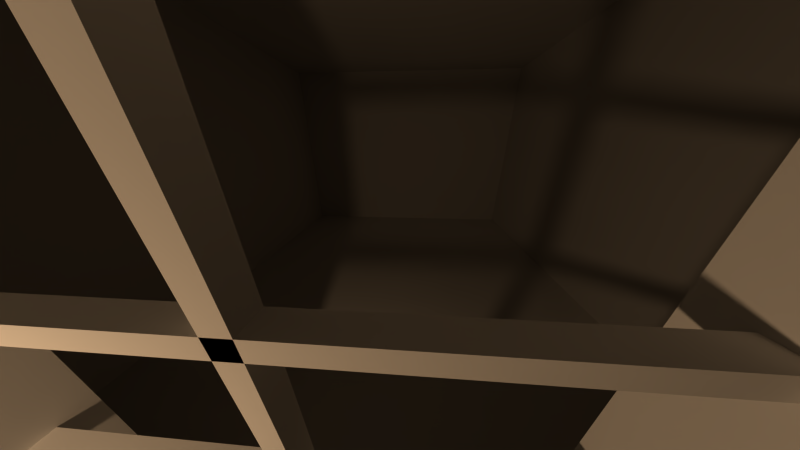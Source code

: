 # Source: thesisLight2Room.blend  (saved by Blender 2.69.0; exported with 4.5.12 LTS)
import bpy
from mathutils import Matrix  # noqa: F401  (used for matrix-valued properties, if any)

bpy.ops.wm.read_factory_settings(use_empty=True)
scene = bpy.context.scene
scene.name = 'Scene'

# ---- collections
col_collection_1 = bpy.data.collections.new('Collection 1'); scene.collection.children.link(col_collection_1)

# ---- materials (node trees are filled in below, after node groups)
mat_material = bpy.data.materials.new('Material')
mat_material.alpha_threshold = 0.0
mat_material.use_transparent_shadow = False
mat_material.roughness = 0.5
mat_material.line_color = (0.0, 0.0, 0.0, 1.0)
mat_material_001 = bpy.data.materials.new('Material.001')
mat_material_001.alpha_threshold = 0.0
mat_material_001.use_transparent_shadow = False
mat_material_001.roughness = 0.5
mat_material_001.line_color = (0.0, 0.0, 0.0, 1.0)
mat_material_002 = bpy.data.materials.new('Material.002')
mat_material_002.alpha_threshold = 0.0
mat_material_002.use_transparent_shadow = False
mat_material_002.roughness = 0.5
mat_material_002.line_color = (0.0, 0.0, 0.0, 1.0)
mat_material_003 = bpy.data.materials.new('Material.003')
mat_material_003.alpha_threshold = 0.0
mat_material_003.use_transparent_shadow = False
mat_material_003.roughness = 0.5
mat_material_003.line_color = (0.0, 0.0, 0.0, 1.0)
mat_material_005 = bpy.data.materials.new('Material.005')
mat_material_005.alpha_threshold = 0.0
mat_material_005.use_transparent_shadow = False
mat_material_005.roughness = 0.5
mat_material_005.line_color = (0.0, 0.0, 0.0, 1.0)
mat_material_006 = bpy.data.materials.new('Material.006')
mat_material_006.alpha_threshold = 0.0
mat_material_006.use_transparent_shadow = False
mat_material_006.roughness = 0.5
mat_material_006.line_color = (0.0, 0.0, 0.0, 1.0)
mat_material_004 = bpy.data.materials.new('Material.004')
mat_material_004.alpha_threshold = 0.0
mat_material_004.use_transparent_shadow = False
mat_material_004.roughness = 0.5
mat_material_004.line_color = (0.0, 0.0, 0.0, 1.0)
mat_material_007 = bpy.data.materials.new('Material.007')
mat_material_007.alpha_threshold = 0.0
mat_material_007.use_transparent_shadow = False
mat_material_007.roughness = 0.5
mat_material_007.line_color = (0.0, 0.0, 0.0, 1.0)
mat_material_008 = bpy.data.materials.new('Material.008')
mat_material_008.alpha_threshold = 0.0
mat_material_008.use_transparent_shadow = False
mat_material_008.roughness = 0.5
mat_material_008.line_color = (0.0, 0.0, 0.0, 1.0)
mat_material_009 = bpy.data.materials.new('Material.009')
mat_material_009.alpha_threshold = 0.0
mat_material_009.use_transparent_shadow = False
mat_material_009.roughness = 0.5
mat_material_009.line_color = (0.0, 0.0, 0.0, 1.0)
mat_material_010 = bpy.data.materials.new('Material.010')
mat_material_010.alpha_threshold = 0.0
mat_material_010.use_transparent_shadow = False
mat_material_010.roughness = 0.5
mat_material_010.line_color = (0.0, 0.0, 0.0, 1.0)

# ---- material node trees

# ---- world
world_world = bpy.data.worlds.new('World'); scene.world = world_world
world_world.color = (0.05088, 0.05088, 0.05088)
world_world.use_sun_shadow = False
world_world.sun_shadow_jitter_overblur = 0.0
world_world.cycles.sampling_method = 'MANUAL'
world_world.cycles.sample_map_resolution = 256

# ---- cameras
cam_camera = bpy.data.cameras.new('Camera')
cam_camera.clip_end = 100.0
cam_camera.lens = 7.779
cam_camera.sensor_width = 32.0
cam_camera.sensor_height = 18.0
cam_camera.ortho_scale = 7.314
cam_camera.dof.focus_distance = 0.0
cam_camera.dof.aperture_fstop = 128.0

# ---- lights
light_spot = bpy.data.lights.new('Spot', 'SPOT')
light_spot.color = (1.0, 0.6407, 0.35)
light_spot.transmission_factor = 0.0
light_spot.energy = 100.0
light_spot.shadow_buffer_clip_start = 0.5
light_spot.shadow_soft_size = 0.1
light_spot.shadow_maximum_resolution = 0.006
light_spot.use_absolute_resolution = True
light_spot.spot_blend = 0.2615
light_spot.spot_size = 2.591
light_spot.show_cone = True
light_spot.cycles.use_multiple_importance_sampling = False

# ---- meshes
me_cube_014 = bpy.data.meshes.new('Cube.014')
me_cube_014.from_pydata([(-1.0, -1.0, -1.0), (-1.0, 1.0, -1.0), (1.0, 1.0, -1.0), (1.0, -1.0, -1.0), (-1.0, -1.0, 1.0), (-1.0, 1.0, 1.0), (1.0, 1.0, 1.0), (1.0, -1.0, 1.0)], [], [(4, 5, 1, 0), (5, 6, 2, 1), (6, 7, 3, 2), (7, 4, 0, 3), (0, 1, 2, 3), (7, 6, 5, 4)])
me_cube_014.use_remesh_preserve_volume = False
me_cube_014.use_remesh_preserve_attributes = False
me_cube_014.use_mirror_vertex_groups = False
me_cube_014.update()
me_cube_004 = bpy.data.meshes.new('Cube.004')
me_cube_004.from_pydata([(-1.0, -1.0, -1.0), (-1.0, 1.0, -1.0), (1.0, 1.0, -1.0), (1.0, -1.0, -1.0), (-1.0, -1.0, 1.0), (-1.0, 1.0, 1.0), (1.0, 1.0, 1.0), (1.0, -1.0, 1.0)], [], [(4, 5, 1, 0), (5, 6, 2, 1), (6, 7, 3, 2), (7, 4, 0, 3), (0, 1, 2, 3), (7, 6, 5, 4)])
me_cube_004.use_remesh_preserve_volume = False
me_cube_004.use_remesh_preserve_attributes = False
me_cube_004.use_mirror_vertex_groups = False
me_cube_004.update()
me_cube = bpy.data.meshes.new('Cube')
me_cube.from_pydata([(1.0, 1.0, -1.0), (1.0, -1.0, -1.0), (-1.0, -1.0, -1.0), (-1.0, 1.0, -1.0), (1.0, 1.0, 1.0), (1.0, -1.0, 1.0), (-1.0, -1.0, 1.0), (-1.0, 1.0, 1.0), (1.0, -5.96e-08, -1.0), (1.788e-07, 1.0, -1.0), (1.0, 1.0, 0.0), (0.0, -1.0, -1.0), (1.0, -1.0, 0.0), (-1.0, 2.98e-07, -1.0), (-1.0, -1.0, 0.0), (-1.0, 1.0, 0.0), (1.0, -5.364e-07, 1.0), (2.384e-07, 1.0, 1.0), (-5.364e-07, -1.0, 1.0), (-1.0, 1.788e-07, 1.0), (5.96e-08, 1.192e-07, -1.0), (-1.49e-07, -1.788e-07, 1.0), (-2.98e-07, -1.0, 0.0), (2.384e-07, 1.0, 0.0), (1.0, -0.5, -1.0), (-0.5, 1.0, -1.0), (1.0, 1.0, 0.5), (-0.5, -1.0, -1.0), (1.0, -1.0, 0.5), (-1.0, 0.5, -1.0), (-1.0, -1.0, 0.5), (-1.0, 1.0, 0.5), (1.0, -0.5, 1.0), (-0.5, 1.0, 1.0), (-0.5, -1.0, 1.0), (-1.0, 0.5, 1.0), (1.0, 0.5, -1.0), (0.5, 1.0, -1.0), (1.0, 1.0, -0.5), (0.5, -1.0, -1.0), (1.0, -1.0, -0.5), (-1.0, -0.5, -1.0), (-1.0, -1.0, -0.5), (-1.0, 1.0, -0.5), (1.0, 0.5, 1.0), (0.5, 1.0, 1.0), (0.5, -1.0, 1.0), (-1.0, -0.5, 1.0), (-0.5, 2.086e-07, -1.0), (0.5, 2.98e-08, -1.0), (1.192e-07, 0.5, -1.0), (2.98e-08, -0.5, -1.0), (-3.427e-07, -0.5, 1.0), (4.47e-08, 0.5, 1.0), (0.5, -3.576e-07, 1.0), (-0.5, 0.0, 1.0), (1.0, -0.5, 0.0), (1.0, 0.5, 0.0), (1.0, -1.788e-07, -0.5), (1.0, -4.172e-07, 0.5), (-0.5, -1.0, 0.0), (0.5, -1.0, 0.0), (-1.49e-07, -1.0, -0.5), (-4.172e-07, -1.0, 0.5), (-1.0, 0.5, 0.0), (-1.0, -0.5, 0.0), (-1.0, 2.682e-07, -0.5), (-1.0, 2.086e-07, 0.5), (-0.5, 1.0, 0.0), (0.5, 1.0, 0.0), (2.384e-07, 1.0, 0.5), (2.086e-07, 1.0, -0.5), (-0.5, -0.5, -1.0), (-0.5, -0.5, 1.0), (1.0, -0.5, 0.5), (-0.5, -1.0, 0.5), (-1.0, 0.5, 0.5), (-0.5, 1.0, -0.5), (-0.5, 0.5, -1.0), (0.5, 0.5, -1.0), (0.5, -0.5, -1.0), (0.5, -0.5, 1.0), (0.5, 0.5, 1.0), (-0.5, 0.5, 1.0), (1.0, -0.5, -0.5), (1.0, 0.5, -0.5), (1.0, 0.5, 0.5), (-0.5, -1.0, -0.5), (0.5, -1.0, -0.5), (0.5, -1.0, 0.5), (-1.0, 0.5, -0.5), (-1.0, -0.5, -0.5), (-1.0, -0.5, 0.5), (-0.5, 1.0, 0.5), (0.5, 1.0, 0.5), (0.5, 1.0, -0.5), (1.0, -0.75, -1.0), (-0.75, 1.0, -1.0), (1.0, 1.0, 0.75), (-0.75, -1.0, -1.0), (1.0, -1.0, 0.75), (-1.0, 0.75, -1.0), (-1.0, -1.0, 0.75), (-1.0, 1.0, 0.75), (1.0, -0.75, 1.0), (-0.75, 1.0, 1.0), (-0.75, -1.0, 1.0), (-1.0, 0.75, 1.0), (1.0, 0.75, -1.0), (0.75, 1.0, -1.0), (1.0, 1.0, -0.75), (0.75, -1.0, -1.0), (1.0, -1.0, -0.75), (-1.0, -0.75, -1.0), (-1.0, -1.0, -0.75), (-1.0, 1.0, -0.75), (1.0, 0.75, 1.0), (0.75, 1.0, 1.0), (0.75, -1.0, 1.0), (-1.0, -0.75, 1.0), (-0.75, 2.533e-07, -1.0), (0.75, -1.49e-08, -1.0), (1.49e-07, 0.75, -1.0), (4.47e-08, -0.25, -1.0), (-4.396e-07, -0.75, 1.0), (1.416e-07, 0.75, 1.0), (0.75, -4.47e-07, 1.0), (-0.25, -8.941e-08, 1.0), (1.0, -0.75, 0.0), (1.0, 0.75, 0.0), (1.0, -1.192e-07, -0.75), (1.0, -3.576e-07, 0.25), (-0.75, -1.0, 0.0), (0.75, -1.0, 0.0), (-7.451e-08, -1.0, -0.75), (-3.576e-07, -1.0, 0.25), (-1.0, 0.75, 0.0), (-1.0, -0.75, 0.0), (-1.0, 2.831e-07, -0.75), (-1.0, 2.235e-07, 0.25), (-0.75, 1.0, 0.0), (0.75, 1.0, 0.0), (2.384e-07, 1.0, 0.75), (2.235e-07, 1.0, -0.25), (1.0, -0.25, -1.0), (-0.25, 1.0, -1.0), (1.0, 1.0, 0.25), (-0.25, -1.0, -1.0), (1.0, -1.0, 0.25), (-1.0, 0.25, -1.0), (-1.0, -1.0, 0.25), (-1.0, 1.0, 0.25), (1.0, -0.25, 1.0), (-0.25, 1.0, 1.0), (-0.25, -1.0, 1.0), (-1.0, 0.25, 1.0), (1.0, 0.25, -1.0), (0.25, 1.0, -1.0), (1.0, 1.0, -0.25), (0.25, -1.0, -1.0), (1.0, -1.0, -0.25), (-1.0, -0.25, -1.0), (-1.0, -1.0, -0.25), (-1.0, 1.0, -0.25), (1.0, 0.25, 1.0), (0.25, 1.0, 1.0), (0.25, -1.0, 1.0), (-1.0, -0.25, 1.0), (-0.25, 1.639e-07, -1.0), (0.25, 7.451e-08, -1.0), (8.941e-08, 0.25, -1.0), (1.49e-08, -0.75, -1.0), (-2.459e-07, -0.25, 1.0), (-5.215e-08, 0.25, 1.0), (0.25, -2.682e-07, 1.0), (-0.75, 8.941e-08, 1.0), (1.0, -0.25, 0.0), (1.0, 0.25, 0.0), (1.0, -4.768e-07, 0.75), (-0.25, -1.0, 0.0), (0.25, -1.0, 0.0), (-2.235e-07, -1.0, -0.25), (-4.768e-07, -1.0, 0.75), (-1.0, 0.25, 0.0), (-1.0, -0.25, 0.0), (-1.0, 1.937e-07, 0.75), (-0.25, 1.0, 0.0), (0.25, 1.0, 0.0), (2.384e-07, 1.0, 0.25), (1.937e-07, 1.0, -0.75), (-0.75, -0.5, -1.0), (-0.25, -0.5, -1.0), (-0.5, -0.25, -1.0), (-0.5, -0.75, -1.0), (-0.5, -0.75, 1.0), (-0.5, -0.25, 1.0), (-0.25, -0.5, 1.0), (-0.75, -0.5, 1.0), (1.0, -0.75, 0.5), (1.0, -0.25, 0.5), (1.0, -0.5, 0.25), (1.0, -0.5, 0.75), (-0.75, -1.0, 0.5), (-0.25, -1.0, 0.5), (-0.5, -1.0, 0.25), (-0.5, -1.0, 0.75), (-1.0, 0.75, 0.5), (-1.0, 0.25, 0.5), (-1.0, 0.5, 0.25), (-1.0, 0.5, 0.75), (-0.75, 1.0, -0.5), (-0.25, 1.0, -0.5), (-0.5, 1.0, -0.25), (-0.5, 1.0, -0.75), (-0.75, 0.5, -1.0), (-0.25, 0.5, -1.0), (-0.5, 0.75, -1.0), (-0.5, 0.25, -1.0), (0.25, 0.5, -1.0), (0.75, 0.5, -1.0), (0.5, 0.75, -1.0), (0.5, 0.25, -1.0), (0.25, -0.5, -1.0), (0.75, -0.5, -1.0), (0.5, -0.25, -1.0), (0.5, -0.75, -1.0), (0.5, -0.75, 1.0), (0.5, -0.25, 1.0), (0.75, -0.5, 1.0), (0.25, -0.5, 1.0), (0.5, 0.25, 1.0), (0.5, 0.75, 1.0), (0.75, 0.5, 1.0), (0.25, 0.5, 1.0), (-0.5, 0.25, 1.0), (-0.5, 0.75, 1.0), (-0.25, 0.5, 1.0), (-0.75, 0.5, 1.0), (1.0, -0.75, -0.5), (1.0, -0.25, -0.5), (1.0, -0.5, -0.75), (1.0, -0.5, -0.25), (1.0, 0.25, -0.5), (1.0, 0.75, -0.5), (1.0, 0.5, -0.75), (1.0, 0.5, -0.25), (1.0, 0.25, 0.5), (1.0, 0.75, 0.5), (1.0, 0.5, 0.25), (1.0, 0.5, 0.75), (-0.75, -1.0, -0.5), (-0.25, -1.0, -0.5), (-0.5, -1.0, -0.75), (-0.5, -1.0, -0.25), (0.25, -1.0, -0.5), (0.75, -1.0, -0.5), (0.5, -1.0, -0.75), (0.5, -1.0, -0.25), (0.25, -1.0, 0.5), (0.75, -1.0, 0.5), (0.5, -1.0, 0.25), (0.5, -1.0, 0.75), (-1.0, 0.75, -0.5), (-1.0, 0.25, -0.5), (-1.0, 0.5, -0.75), (-1.0, 0.5, -0.25), (-1.0, -0.25, -0.5), (-1.0, -0.75, -0.5), (-1.0, -0.5, -0.75), (-1.0, -0.5, -0.25), (-1.0, -0.25, 0.5), (-1.0, -0.75, 0.5), (-1.0, -0.5, 0.25), (-1.0, -0.5, 0.75), (-0.75, 1.0, 0.5), (-0.25, 1.0, 0.5), (-0.5, 1.0, 0.75), (-0.5, 1.0, 0.25), (0.25, 1.0, 0.5), (0.75, 1.0, 0.5), (0.5, 1.0, 0.75), (0.5, 1.0, 0.25), (0.25, 1.0, -0.5), (0.75, 1.0, -0.5), (0.5, 1.0, -0.25), (0.5, 1.0, -0.75), (-0.75, -0.75, -1.0), (-0.75, -0.75, 1.0), (1.0, -0.75, 0.75), (-0.75, -1.0, 0.75), (-1.0, 0.75, 0.75), (-0.75, 1.0, -0.75), (-0.75, 0.25, -1.0), (0.25, 0.25, -1.0), (0.25, -0.75, -1.0), (0.25, -0.75, 1.0), (0.25, 0.25, 1.0), (-0.75, 0.25, 1.0), (1.0, -0.75, -0.25), (1.0, 0.25, -0.25), (1.0, 0.25, 0.75), (-0.75, -1.0, -0.25), (0.25, -1.0, -0.25), (0.25, -1.0, 0.75), (-1.0, 0.75, -0.25), (-1.0, -0.25, -0.25), (-1.0, -0.25, 0.75), (-0.75, 1.0, 0.25), (0.25, 1.0, 0.25), (0.25, 1.0, -0.75), (-0.75, -0.25, -1.0), (-0.25, -0.25, -1.0), (-0.25, -0.75, -1.0), (-0.25, -0.75, 1.0), (-0.25, -0.25, 1.0), (-0.75, -0.25, 1.0), (1.0, -0.75, 0.25), (1.0, -0.25, 0.25), (1.0, -0.25, 0.75), (-0.75, -1.0, 0.25), (-0.25, -1.0, 0.25), (-0.25, -1.0, 0.75), (-1.0, 0.75, 0.25), (-1.0, 0.25, 0.25), (-1.0, 0.25, 0.75), (-0.75, 1.0, -0.25), (-0.25, 1.0, -0.25), (-0.25, 1.0, -0.75), (-0.75, 0.75, -1.0), (-0.25, 0.75, -1.0), (-0.25, 0.25, -1.0), (0.25, 0.75, -1.0), (0.75, 0.75, -1.0), (0.75, 0.25, -1.0), (0.25, -0.25, -1.0), (0.75, -0.25, -1.0), (0.75, -0.75, -1.0), (0.75, -0.75, 1.0), (0.75, -0.25, 1.0), (0.25, -0.25, 1.0), (0.75, 0.25, 1.0), (0.75, 0.75, 1.0), (0.25, 0.75, 1.0), (-0.25, 0.25, 1.0), (-0.25, 0.75, 1.0), (-0.75, 0.75, 1.0), (1.0, -0.75, -0.75), (1.0, -0.25, -0.75), (1.0, -0.25, -0.25), (1.0, 0.25, -0.75), (1.0, 0.75, -0.75), (1.0, 0.75, -0.25), (1.0, 0.25, 0.25), (1.0, 0.75, 0.25), (1.0, 0.75, 0.75), (-0.75, -1.0, -0.75), (-0.25, -1.0, -0.75), (-0.25, -1.0, -0.25), (0.25, -1.0, -0.75), (0.75, -1.0, -0.75), (0.75, -1.0, -0.25), (0.25, -1.0, 0.25), (0.75, -1.0, 0.25), (0.75, -1.0, 0.75), (-1.0, 0.75, -0.75), (-1.0, 0.25, -0.75), (-1.0, 0.25, -0.25), (-1.0, -0.25, -0.75), (-1.0, -0.75, -0.75), (-1.0, -0.75, -0.25), (-1.0, -0.25, 0.25), (-1.0, -0.75, 0.25), (-1.0, -0.75, 0.75), (-0.75, 1.0, 0.75), (-0.25, 1.0, 0.75), (-0.25, 1.0, 0.25), (0.25, 1.0, 0.75), (0.75, 1.0, 0.75), (0.75, 1.0, 0.25), (0.25, 1.0, -0.25), (0.75, 1.0, -0.25), (0.75, 1.0, -0.75)], [], [(286, 99, 2, 113), (287, 119, 6, 106), (288, 104, 5, 100), (289, 106, 6, 102), (290, 107, 7, 103), (291, 97, 3, 115), (292, 120, 13, 149), (293, 169, 20, 170), (294, 159, 11, 171), (295, 124, 18, 166), (296, 173, 21, 174), (297, 155, 19, 175), (298, 128, 12, 160), (300, 164, 16, 178), (301, 132, 14, 162), (302, 180, 22, 181), (303, 166, 18, 182), (304, 136, 15, 163), (306, 167, 19, 185), (307, 140, 15, 151), (308, 187, 23, 188), (309, 157, 9, 189), (310, 190, 41, 161), (311, 191, 72, 192), (312, 147, 27, 193), (313, 194, 34, 154), (314, 195, 73, 196), (315, 167, 47, 197), (316, 198, 28, 148), (317, 199, 74, 200), (318, 152, 32, 201), (319, 202, 30, 150), (320, 203, 75, 204), (321, 154, 34, 205), (322, 206, 31, 151), (323, 207, 76, 208), (324, 155, 35, 209), (325, 210, 43, 163), (326, 211, 77, 212), (327, 145, 25, 213), (328, 214, 29, 101), (329, 215, 78, 216), (330, 168, 48, 217), (331, 218, 50, 122), (332, 219, 79, 220), (333, 121, 49, 221), (334, 222, 51, 123), (335, 223, 80, 224), (336, 111, 39, 225), (337, 226, 46, 118), (338, 227, 81, 228), (339, 172, 52, 229), (340, 230, 54, 126), (341, 231, 82, 232), (342, 125, 53, 233), (343, 234, 55, 127), (344, 235, 83, 236), (345, 107, 35, 237), (346, 238, 40, 112), (347, 239, 84, 240), (348, 176, 56, 241), (349, 242, 58, 130), (350, 243, 85, 244), (351, 129, 57, 245), (352, 246, 59, 131), (353, 247, 86, 248), (354, 116, 44, 249), (355, 250, 42, 114), (356, 251, 87, 252), (357, 179, 60, 253), (358, 254, 62, 134), (359, 255, 88, 256), (360, 133, 61, 257), (361, 258, 63, 135), (362, 259, 89, 260), (363, 118, 46, 261), (364, 262, 43, 115), (365, 263, 90, 264), (366, 183, 64, 265), (367, 266, 66, 138), (368, 267, 91, 268), (369, 137, 65, 269), (370, 270, 67, 139), (371, 271, 92, 272), (372, 119, 47, 273), (373, 274, 31, 103), (374, 275, 93, 276), (375, 186, 68, 277), (376, 278, 70, 142), (377, 279, 94, 280), (378, 141, 69, 281), (379, 282, 71, 143), (380, 283, 95, 284), (381, 109, 37, 285), (190, 286, 113, 41), (72, 193, 286, 190), (193, 27, 99, 286), (194, 287, 106, 34), (73, 197, 287, 194), (197, 47, 119, 287), (198, 288, 100, 28), (74, 201, 288, 198), (201, 32, 104, 288), (202, 289, 102, 30), (75, 205, 289, 202), (205, 34, 106, 289), (206, 290, 103, 31), (76, 209, 290, 206), (209, 35, 107, 290), (210, 291, 115, 43), (77, 213, 291, 210), (213, 25, 97, 291), (214, 292, 149, 29), (78, 217, 292, 214), (217, 48, 120, 292), (218, 293, 170, 50), (79, 221, 293, 218), (221, 49, 169, 293), (222, 294, 171, 51), (80, 225, 294, 222), (225, 39, 159, 294), (226, 295, 166, 46), (81, 229, 295, 226), (229, 52, 124, 295), (230, 296, 174, 54), (82, 233, 296, 230), (233, 53, 173, 296), (234, 297, 175, 55), (83, 237, 297, 234), (237, 35, 155, 297), (238, 298, 160, 40), (84, 241, 298, 238), (241, 56, 128, 298), (85, 245, 299, 242), (245, 57, 177, 299), (246, 300, 178, 59), (86, 249, 300, 246), (249, 44, 164, 300), (250, 301, 162, 42), (87, 253, 301, 250), (253, 60, 132, 301), (254, 302, 181, 62), (88, 257, 302, 254), (257, 61, 180, 302), (258, 303, 182, 63), (89, 261, 303, 258), (261, 46, 166, 303), (262, 304, 163, 43), (90, 265, 304, 262), (265, 64, 136, 304), (91, 269, 305, 266), (269, 65, 184, 305), (270, 306, 185, 67), (92, 273, 306, 270), (273, 47, 167, 306), (274, 307, 151, 31), (93, 277, 307, 274), (277, 68, 140, 307), (278, 308, 188, 70), (94, 281, 308, 278), (281, 69, 187, 308), (282, 309, 189, 71), (95, 285, 309, 282), (285, 37, 157, 309), (120, 310, 161, 13), (48, 192, 310, 120), (192, 72, 190, 310), (168, 311, 192, 48), (20, 123, 311, 168), (123, 51, 191, 311), (191, 312, 193, 72), (51, 171, 312, 191), (171, 11, 147, 312), (124, 313, 154, 18), (52, 196, 313, 124), (196, 73, 194, 313), (172, 314, 196, 52), (21, 127, 314, 172), (127, 55, 195, 314), (195, 315, 197, 73), (55, 175, 315, 195), (175, 19, 167, 315), (128, 316, 148, 12), (56, 200, 316, 128), (200, 74, 198, 316), (176, 317, 200, 56), (131, 59, 199, 317), (199, 318, 201, 74), (59, 178, 318, 199), (178, 16, 152, 318), (132, 319, 150, 14), (60, 204, 319, 132), (204, 75, 202, 319), (179, 320, 204, 60), (22, 135, 320, 179), (135, 63, 203, 320), (203, 321, 205, 75), (63, 182, 321, 203), (182, 18, 154, 321), (136, 322, 151, 15), (64, 208, 322, 136), (208, 76, 206, 322), (183, 323, 208, 64), (139, 67, 207, 323), (207, 324, 209, 76), (67, 185, 324, 207), (185, 19, 155, 324), (140, 325, 163, 15), (68, 212, 325, 140), (212, 77, 210, 325), (186, 326, 212, 68), (23, 143, 326, 186), (143, 71, 211, 326), (211, 327, 213, 77), (71, 189, 327, 211), (189, 9, 145, 327), (97, 328, 101, 3), (25, 216, 328, 97), (216, 78, 214, 328), (145, 329, 216, 25), (9, 122, 329, 145), (122, 50, 215, 329), (215, 330, 217, 78), (50, 170, 330, 215), (170, 20, 168, 330), (157, 331, 122, 9), (37, 220, 331, 157), (220, 79, 218, 331), (109, 332, 220, 37), (0, 108, 332, 109), (108, 36, 219, 332), (219, 333, 221, 79), (36, 156, 333, 219), (156, 8, 121, 333), (169, 334, 123, 20), (49, 224, 334, 169), (224, 80, 222, 334), (121, 335, 224, 49), (8, 144, 335, 121), (144, 24, 223, 335), (223, 336, 225, 80), (24, 96, 336, 223), (96, 1, 111, 336), (104, 337, 118, 5), (32, 228, 337, 104), (228, 81, 226, 337), (152, 338, 228, 32), (16, 126, 338, 152), (126, 54, 227, 338), (227, 339, 229, 81), (54, 174, 339, 227), (174, 21, 172, 339), (164, 340, 126, 16), (44, 232, 340, 164), (232, 82, 230, 340), (116, 341, 232, 44), (4, 117, 341, 116), (117, 45, 231, 341), (231, 342, 233, 82), (45, 165, 342, 231), (165, 17, 125, 342), (173, 343, 127, 21), (53, 236, 343, 173), (236, 83, 234, 343), (125, 344, 236, 53), (17, 153, 344, 125), (153, 33, 235, 344), (235, 345, 237, 83), (33, 105, 345, 235), (105, 7, 107, 345), (96, 346, 112, 1), (24, 240, 346, 96), (240, 84, 238, 346), (144, 347, 240, 24), (8, 130, 347, 144), (130, 58, 239, 347), (239, 348, 241, 84), (156, 349, 130, 8), (36, 244, 349, 156), (244, 85, 242, 349), (108, 350, 244, 36), (0, 110, 350, 108), (110, 38, 243, 350), (243, 351, 245, 85), (38, 158, 351, 243), (158, 10, 129, 351), (57, 248, 352, 177), (248, 86, 246, 352), (129, 353, 248, 57), (10, 146, 353, 129), (146, 26, 247, 353), (247, 354, 249, 86), (26, 98, 354, 247), (98, 4, 116, 354), (99, 355, 114, 2), (27, 252, 355, 99), (252, 87, 250, 355), (147, 356, 252, 27), (11, 134, 356, 147), (134, 62, 251, 356), (251, 357, 253, 87), (62, 181, 357, 251), (181, 22, 179, 357), (159, 358, 134, 11), (39, 256, 358, 159), (256, 88, 254, 358), (111, 359, 256, 39), (1, 112, 359, 111), (112, 40, 255, 359), (255, 360, 257, 88), (40, 160, 360, 255), (160, 12, 133, 360), (180, 361, 135, 22), (61, 260, 361, 180), (260, 89, 258, 361), (133, 362, 260, 61), (12, 148, 362, 133), (148, 28, 259, 362), (259, 363, 261, 89), (28, 100, 363, 259), (100, 5, 118, 363), (101, 364, 115, 3), (29, 264, 364, 101), (264, 90, 262, 364), (149, 365, 264, 29), (13, 138, 365, 149), (138, 66, 263, 365), (263, 366, 265, 90), (161, 367, 138, 13), (41, 268, 367, 161), (268, 91, 266, 367), (113, 368, 268, 41), (2, 114, 368, 113), (114, 42, 267, 368), (267, 369, 269, 91), (42, 162, 369, 267), (162, 14, 137, 369), (65, 272, 370, 184), (272, 92, 270, 370), (137, 371, 272, 65), (14, 150, 371, 137), (150, 30, 271, 371), (271, 372, 273, 92), (30, 102, 372, 271), (102, 6, 119, 372), (105, 373, 103, 7), (33, 276, 373, 105), (276, 93, 274, 373), (153, 374, 276, 33), (17, 142, 374, 153), (142, 70, 275, 374), (275, 375, 277, 93), (70, 188, 375, 275), (188, 23, 186, 375), (165, 376, 142, 17), (45, 280, 376, 165), (280, 94, 278, 376), (117, 377, 280, 45), (4, 98, 377, 117), (98, 26, 279, 377), (279, 378, 281, 94), (26, 146, 378, 279), (146, 10, 141, 378), (187, 379, 143, 23), (69, 284, 379, 187), (284, 95, 282, 379), (141, 380, 284, 69), (10, 158, 380, 141), (158, 38, 283, 380), (283, 381, 285, 95), (38, 110, 381, 283), (110, 0, 109, 381), (239, 58, 242, 263, 66, 266), (266, 305, 184, 370, 317, 176, 348, 239), (317, 370, 139, 323, 352, 131), (242, 299, 177, 352, 323, 183, 366, 263)])
me_cube.materials.append(mat_material)
me_cube.use_remesh_preserve_volume = False
me_cube.use_remesh_preserve_attributes = False
me_cube.use_mirror_vertex_groups = False
me_cube.update()
me_cube_001 = bpy.data.meshes.new('Cube.001')
me_cube_001.from_pydata([(1.0, 1.0, -1.0), (1.0, -1.0, -1.0), (-1.0, -1.0, -1.0), (-1.0, 1.0, -1.0), (1.0, 1.0, 1.0), (1.0, -1.0, 1.0), (-1.0, -1.0, 1.0), (-1.0, 1.0, 1.0)], [], [(0, 1, 2, 3), (4, 7, 6, 5), (0, 4, 5, 1), (1, 5, 6, 2), (2, 6, 7, 3), (4, 0, 3, 7)])
me_cube_001.materials.append(mat_material_001)
me_cube_001.use_remesh_preserve_volume = False
me_cube_001.use_remesh_preserve_attributes = False
me_cube_001.use_mirror_vertex_groups = False
me_cube_001.update()
me_cube_002 = bpy.data.meshes.new('Cube.002')
me_cube_002.from_pydata([(1.0, 1.0, -1.0), (1.0, -1.0, -1.0), (-1.0, -1.0, -1.0), (-1.0, 1.0, -1.0), (1.0, 1.0, 1.0), (1.0, -1.0, 1.0), (-1.0, -1.0, 1.0), (-1.0, 1.0, 1.0)], [], [(0, 1, 2, 3), (4, 7, 6, 5), (0, 4, 5, 1), (1, 5, 6, 2), (2, 6, 7, 3), (4, 0, 3, 7)])
me_cube_002.materials.append(mat_material_002)
me_cube_002.use_remesh_preserve_volume = False
me_cube_002.use_remesh_preserve_attributes = False
me_cube_002.use_mirror_vertex_groups = False
me_cube_002.update()
me_cube_003 = bpy.data.meshes.new('Cube.003')
me_cube_003.from_pydata([(1.0, 1.0, -1.0), (1.0, -1.0, -1.0), (-1.0, -1.0, -1.0), (-1.0, 1.0, -1.0), (1.0, 1.0, 1.0), (1.0, -1.0, 1.0), (-1.0, -1.0, 1.0), (-1.0, 1.0, 1.0)], [], [(0, 1, 2, 3), (4, 7, 6, 5), (0, 4, 5, 1), (1, 5, 6, 2), (2, 6, 7, 3), (4, 0, 3, 7)])
me_cube_003.materials.append(mat_material_003)
me_cube_003.use_remesh_preserve_volume = False
me_cube_003.use_remesh_preserve_attributes = False
me_cube_003.use_mirror_vertex_groups = False
me_cube_003.update()
me_cube_005 = bpy.data.meshes.new('Cube.005')
me_cube_005.from_pydata([(1.0, 1.0, -1.0), (1.0, -1.0, -1.0), (-1.0, -1.0, -1.0), (-1.0, 1.0, -1.0), (1.0, 1.0, 1.0), (1.0, -1.0, 1.0), (-1.0, -1.0, 1.0), (-1.0, 1.0, 1.0)], [], [(0, 1, 2, 3), (4, 7, 6, 5), (0, 4, 5, 1), (1, 5, 6, 2), (2, 6, 7, 3), (4, 0, 3, 7)])
me_cube_005.materials.append(mat_material_005)
me_cube_005.use_remesh_preserve_volume = False
me_cube_005.use_remesh_preserve_attributes = False
me_cube_005.use_mirror_vertex_groups = False
me_cube_005.update()
me_cube_006 = bpy.data.meshes.new('Cube.006')
me_cube_006.from_pydata([(1.0, 1.0, -1.0), (1.0, -1.0, -1.0), (-1.0, -1.0, -1.0), (-1.0, 1.0, -1.0), (1.0, 1.0, 1.0), (1.0, -1.0, 1.0), (-1.0, -1.0, 1.0), (-1.0, 1.0, 1.0)], [], [(0, 1, 2, 3), (4, 7, 6, 5), (0, 4, 5, 1), (1, 5, 6, 2), (2, 6, 7, 3), (4, 0, 3, 7)])
me_cube_006.materials.append(mat_material_006)
me_cube_006.use_remesh_preserve_volume = False
me_cube_006.use_remesh_preserve_attributes = False
me_cube_006.use_mirror_vertex_groups = False
me_cube_006.update()
me_cube_007 = bpy.data.meshes.new('Cube.007')
me_cube_007.from_pydata([(-1.0, -1.0, -1.0), (-1.0, 1.0, -1.0), (1.0, 1.0, -1.0), (1.0, -1.0, -1.0), (-1.0, -1.0, 1.0), (-1.0, 1.0, 1.0), (1.0, 1.0, 1.0), (1.0, -1.0, 1.0)], [], [(4, 5, 1, 0), (5, 6, 2, 1), (6, 7, 3, 2), (7, 4, 0, 3), (0, 1, 2, 3), (7, 6, 5, 4)])
me_cube_007.use_remesh_preserve_volume = False
me_cube_007.use_remesh_preserve_attributes = False
me_cube_007.use_mirror_vertex_groups = False
me_cube_007.update()
me_cube_008 = bpy.data.meshes.new('Cube.008')
me_cube_008.from_pydata([(-1.0, -1.0, -1.0), (-1.0, 1.0, -1.0), (1.0, 1.0, -1.0), (1.0, -1.0, -1.0), (-1.0, -1.0, 1.0), (-1.0, 1.0, 1.0), (1.0, 1.0, 1.0), (1.0, -1.0, 1.0)], [], [(4, 5, 1, 0), (5, 6, 2, 1), (6, 7, 3, 2), (7, 4, 0, 3), (0, 1, 2, 3), (7, 6, 5, 4)])
me_cube_008.use_remesh_preserve_volume = False
me_cube_008.use_remesh_preserve_attributes = False
me_cube_008.use_mirror_vertex_groups = False
me_cube_008.update()
me_cube_009 = bpy.data.meshes.new('Cube.009')
me_cube_009.from_pydata([(1.0, 1.0, -1.0), (1.0, -1.0, -1.0), (-1.0, -1.0, -1.0), (-1.0, 1.0, -1.0), (1.0, 1.0, 1.0), (1.0, -1.0, 1.0), (-1.0, -1.0, 1.0), (-1.0, 1.0, 1.0)], [], [(0, 1, 2, 3), (4, 7, 6, 5), (0, 4, 5, 1), (1, 5, 6, 2), (2, 6, 7, 3), (4, 0, 3, 7)])
me_cube_009.materials.append(mat_material_004)
me_cube_009.use_remesh_preserve_volume = False
me_cube_009.use_remesh_preserve_attributes = False
me_cube_009.use_mirror_vertex_groups = False
me_cube_009.update()
me_cube_010 = bpy.data.meshes.new('Cube.010')
me_cube_010.from_pydata([(1.0, 1.0, -1.0), (1.0, -1.0, -1.0), (-1.0, -1.0, -1.0), (-1.0, 1.0, -1.0), (1.0, 1.0, 1.0), (1.0, -1.0, 1.0), (-1.0, -1.0, 1.0), (-1.0, 1.0, 1.0)], [], [(0, 1, 2, 3), (4, 7, 6, 5), (0, 4, 5, 1), (1, 5, 6, 2), (2, 6, 7, 3), (4, 0, 3, 7)])
me_cube_010.materials.append(mat_material_007)
me_cube_010.use_remesh_preserve_volume = False
me_cube_010.use_remesh_preserve_attributes = False
me_cube_010.use_mirror_vertex_groups = False
me_cube_010.update()
me_cube_011 = bpy.data.meshes.new('Cube.011')
me_cube_011.from_pydata([(1.0, 1.0, -1.0), (1.0, -1.0, -1.0), (-1.0, -1.0, -1.0), (-1.0, 1.0, -1.0), (1.0, 1.0, 1.0), (1.0, -1.0, 1.0), (-1.0, -1.0, 1.0), (-1.0, 1.0, 1.0)], [], [(0, 1, 2, 3), (4, 7, 6, 5), (0, 4, 5, 1), (1, 5, 6, 2), (2, 6, 7, 3), (4, 0, 3, 7)])
me_cube_011.materials.append(mat_material_008)
me_cube_011.use_remesh_preserve_volume = False
me_cube_011.use_remesh_preserve_attributes = False
me_cube_011.use_mirror_vertex_groups = False
me_cube_011.update()
me_cube_012 = bpy.data.meshes.new('Cube.012')
me_cube_012.from_pydata([(1.0, 1.0, -1.0), (1.0, -1.0, -1.0), (-1.0, -1.0, -1.0), (-1.0, 1.0, -1.0), (1.0, 1.0, 1.0), (1.0, -1.0, 1.0), (-1.0, -1.0, 1.0), (-1.0, 1.0, 1.0)], [], [(0, 1, 2, 3), (4, 7, 6, 5), (0, 4, 5, 1), (1, 5, 6, 2), (2, 6, 7, 3), (4, 0, 3, 7)])
me_cube_012.materials.append(mat_material_009)
me_cube_012.use_remesh_preserve_volume = False
me_cube_012.use_remesh_preserve_attributes = False
me_cube_012.use_mirror_vertex_groups = False
me_cube_012.update()
me_cube_013 = bpy.data.meshes.new('Cube.013')
me_cube_013.from_pydata([(1.0, 1.0, -1.0), (1.0, -1.0, -1.0), (-1.0, -1.0, -1.0), (-1.0, 1.0, -1.0), (1.0, 1.0, 1.0), (1.0, -1.0, 1.0), (-1.0, -1.0, 1.0), (-1.0, 1.0, 1.0)], [], [(0, 1, 2, 3), (4, 7, 6, 5), (0, 4, 5, 1), (1, 5, 6, 2), (2, 6, 7, 3), (4, 0, 3, 7)])
me_cube_013.materials.append(mat_material_010)
me_cube_013.use_remesh_preserve_volume = False
me_cube_013.use_remesh_preserve_attributes = False
me_cube_013.use_mirror_vertex_groups = False
me_cube_013.update()

# ---- objects
ob_cube_014 = bpy.data.objects.new('Cube.014', me_cube_014)
ob_spot = bpy.data.objects.new('Spot', light_spot)
ob_cube_006 = bpy.data.objects.new('Cube.006', me_cube_004)
ob_cube = bpy.data.objects.new('Cube', me_cube)
ob_camera = bpy.data.objects.new('Camera', cam_camera)
ob_cube_001 = bpy.data.objects.new('Cube.001', me_cube_001)
ob_cube_002 = bpy.data.objects.new('Cube.002', me_cube_002)
ob_cube_003 = bpy.data.objects.new('Cube.003', me_cube_003)
ob_cube_004 = bpy.data.objects.new('Cube.004', me_cube_005)
ob_cube_005 = bpy.data.objects.new('Cube.005', me_cube_006)
ob_cube_007 = bpy.data.objects.new('Cube.007', me_cube_007)
ob_cube_008 = bpy.data.objects.new('Cube.008', me_cube_008)
ob_cube_009 = bpy.data.objects.new('Cube.009', me_cube_009)
ob_cube_010 = bpy.data.objects.new('Cube.010', me_cube_010)
ob_cube_011 = bpy.data.objects.new('Cube.011', me_cube_011)
ob_cube_012 = bpy.data.objects.new('Cube.012', me_cube_012)
ob_cube_013 = bpy.data.objects.new('Cube.013', me_cube_013)

# ---- transforms, parenting, visibility, modifiers, constraints
ob_cube_014.location = (-16.23, -0.0282, 3.311)
ob_cube_014.scale = (1.0, 2.307, -0.1223)
ob_cube_014.lineart.crease_threshold = 0.0
ob_spot.location = (-5.978, 1.397, 4.156)
ob_spot.rotation_euler = (0.0, -1.571, 0.0)
ob_spot.lineart.crease_threshold = 0.0
ob_cube_006.location = (-4.309, 0.01291, 3.484)
ob_cube_006.scale = (0.06565, 1.914, 0.05644)
ob_cube_006.lineart.crease_threshold = 0.0
ob_cube.location = (-4.271, 0.0, 4.627)
ob_cube.scale = (0.2005, 6.698, 4.465)
ob_cube.lock_rotations_4d = False
ob_cube.empty_display_type = 'ARROWS'
ob_cube.lineart.crease_threshold = 0.0
ob_camera.location = (-4.751, -0.5772, 5.226)
ob_camera.rotation_euler = (1.175, 5.644e-07, 4.778)
ob_camera.scale = (15.41, 72.37, 25.59)
ob_camera.lock_rotations_4d = False
ob_camera.empty_display_type = 'ARROWS'
ob_camera.color = (0.0, 0.0, 0.0, 0.0)
ob_camera.display_type = 'WIRE'
ob_camera.lineart.crease_threshold = 0.0
ob_cube_001.location = (2.38, 6.397, 4.619)
ob_cube_001.rotation_euler = (0.0, -0.0, 1.571)
ob_cube_001.scale = (0.2005, 6.698, 4.465)
ob_cube_001.lock_rotations_4d = False
ob_cube_001.empty_display_type = 'ARROWS'
ob_cube_001.lineart.crease_threshold = 0.0
ob_cube_002.location = (3.715, 0.0, 0.0)
ob_cube_002.rotation_euler = (-0.0, 1.571, 0.0)
ob_cube_002.scale = (0.2005, 6.698, 7.994)
ob_cube_002.lock_rotations_4d = False
ob_cube_002.empty_display_type = 'ARROWS'
ob_cube_002.lineart.crease_threshold = 0.0
ob_cube_003.location = (2.38, -6.507, 4.65)
ob_cube_003.rotation_euler = (0.0, -0.0, 1.571)
ob_cube_003.scale = (0.2005, 6.698, 4.465)
ob_cube_003.lock_rotations_4d = False
ob_cube_003.empty_display_type = 'ARROWS'
ob_cube_003.lineart.crease_threshold = 0.0
ob_cube_004.location = (3.715, 0.0, 9.214)
ob_cube_004.rotation_euler = (-0.0, 1.571, 0.0)
ob_cube_004.scale = (0.2005, 6.698, 7.994)
ob_cube_004.lock_rotations_4d = False
ob_cube_004.empty_display_type = 'ARROWS'
ob_cube_004.lineart.crease_threshold = 0.0
ob_cube_005.location = (8.867, 0.0, 4.588)
ob_cube_005.rotation_euler = (-0.0, 3.142, -0.0)
ob_cube_005.scale = (0.2005, 6.698, 4.738)
ob_cube_005.lock_rotations_4d = False
ob_cube_005.empty_display_type = 'ARROWS'
ob_cube_005.lineart.crease_threshold = 0.0
ob_cube_007.location = (-4.309, 0.01291, 4.621)
ob_cube_007.scale = (0.06565, 1.914, 0.05644)
ob_cube_007.lineart.crease_threshold = 0.0
ob_cube_008.location = (-4.309, 0.01291, 4.621)
ob_cube_008.rotation_euler = (1.571, -0.0, 0.0)
ob_cube_008.scale = (0.06565, 2.626, 0.05644)
ob_cube_008.lineart.crease_threshold = 0.0
ob_cube_009.location = (-10.88, 6.397, 4.609)
ob_cube_009.rotation_euler = (3.142, 6.6e-15, 1.571)
ob_cube_009.scale = (0.2005, 6.698, 4.465)
ob_cube_009.lock_rotations_4d = False
ob_cube_009.empty_display_type = 'ARROWS'
ob_cube_009.lineart.crease_threshold = 0.0
ob_cube_010.location = (-12.21, 0.0, 9.228)
ob_cube_010.rotation_euler = (-0.0, 4.712, 0.0)
ob_cube_010.scale = (0.2005, 6.698, 7.994)
ob_cube_010.lock_rotations_4d = False
ob_cube_010.empty_display_type = 'ARROWS'
ob_cube_010.lineart.crease_threshold = 0.0
ob_cube_011.location = (-10.88, -6.507, 4.578)
ob_cube_011.rotation_euler = (3.142, 6.6e-15, 1.571)
ob_cube_011.scale = (0.2005, 6.698, 4.465)
ob_cube_011.lock_rotations_4d = False
ob_cube_011.empty_display_type = 'ARROWS'
ob_cube_011.lineart.crease_threshold = 0.0
ob_cube_012.location = (-12.21, 0.0, 0.0147)
ob_cube_012.rotation_euler = (-0.0, 4.712, 0.0)
ob_cube_012.scale = (0.2005, 6.698, 7.994)
ob_cube_012.lock_rotations_4d = False
ob_cube_012.empty_display_type = 'ARROWS'
ob_cube_012.lineart.crease_threshold = 0.0
ob_cube_013.location = (-17.37, 0.0, 4.64)
ob_cube_013.rotation_euler = (0.0, 6.283, -0.0)
ob_cube_013.scale = (0.2005, 6.698, 4.738)
ob_cube_013.lock_rotations_4d = False
ob_cube_013.empty_display_type = 'ARROWS'
ob_cube_013.lineart.crease_threshold = 0.0

# ---- collection membership
col_collection_1.objects.link(ob_cube_014)
col_collection_1.objects.link(ob_spot)
col_collection_1.objects.link(ob_cube_006)
col_collection_1.objects.link(ob_cube)
col_collection_1.objects.link(ob_camera)
col_collection_1.objects.link(ob_cube_001)
col_collection_1.objects.link(ob_cube_002)
col_collection_1.objects.link(ob_cube_003)
col_collection_1.objects.link(ob_cube_004)
col_collection_1.objects.link(ob_cube_005)
col_collection_1.objects.link(ob_cube_007)
col_collection_1.objects.link(ob_cube_008)
col_collection_1.objects.link(ob_cube_009)
col_collection_1.objects.link(ob_cube_010)
col_collection_1.objects.link(ob_cube_011)
col_collection_1.objects.link(ob_cube_012)
col_collection_1.objects.link(ob_cube_013)

# ---- scene / render settings (as saved in the file)
scene.camera = ob_camera
scene.frame_start = 0; scene.frame_end = 360; scene.frame_set(0)
scene.render.engine = 'BLENDER_EEVEE_NEXT'
scene.render.image_settings.compression = 90
scene.render.resolution_percentage = 20
scene.render.fps = 30
scene.render.dither_intensity = 0.0
scene.cycles.use_denoising = False
scene.cycles.samples = 10
scene.cycles.sampling_pattern = 'TABULATED_SOBOL'
scene.cycles.light_sampling_threshold = 0.0
scene.cycles.use_adaptive_sampling = False
scene.cycles.use_light_tree = False
scene.cycles.blur_glossy = 0.0
scene.cycles.volume_bounces = 1
scene.cycles.pixel_filter_type = 'GAUSSIAN'
scene.cycles.sample_clamp_indirect = 0.0
scene.view_settings.view_transform = 'Standard'
bpy.context.view_layer.update()

